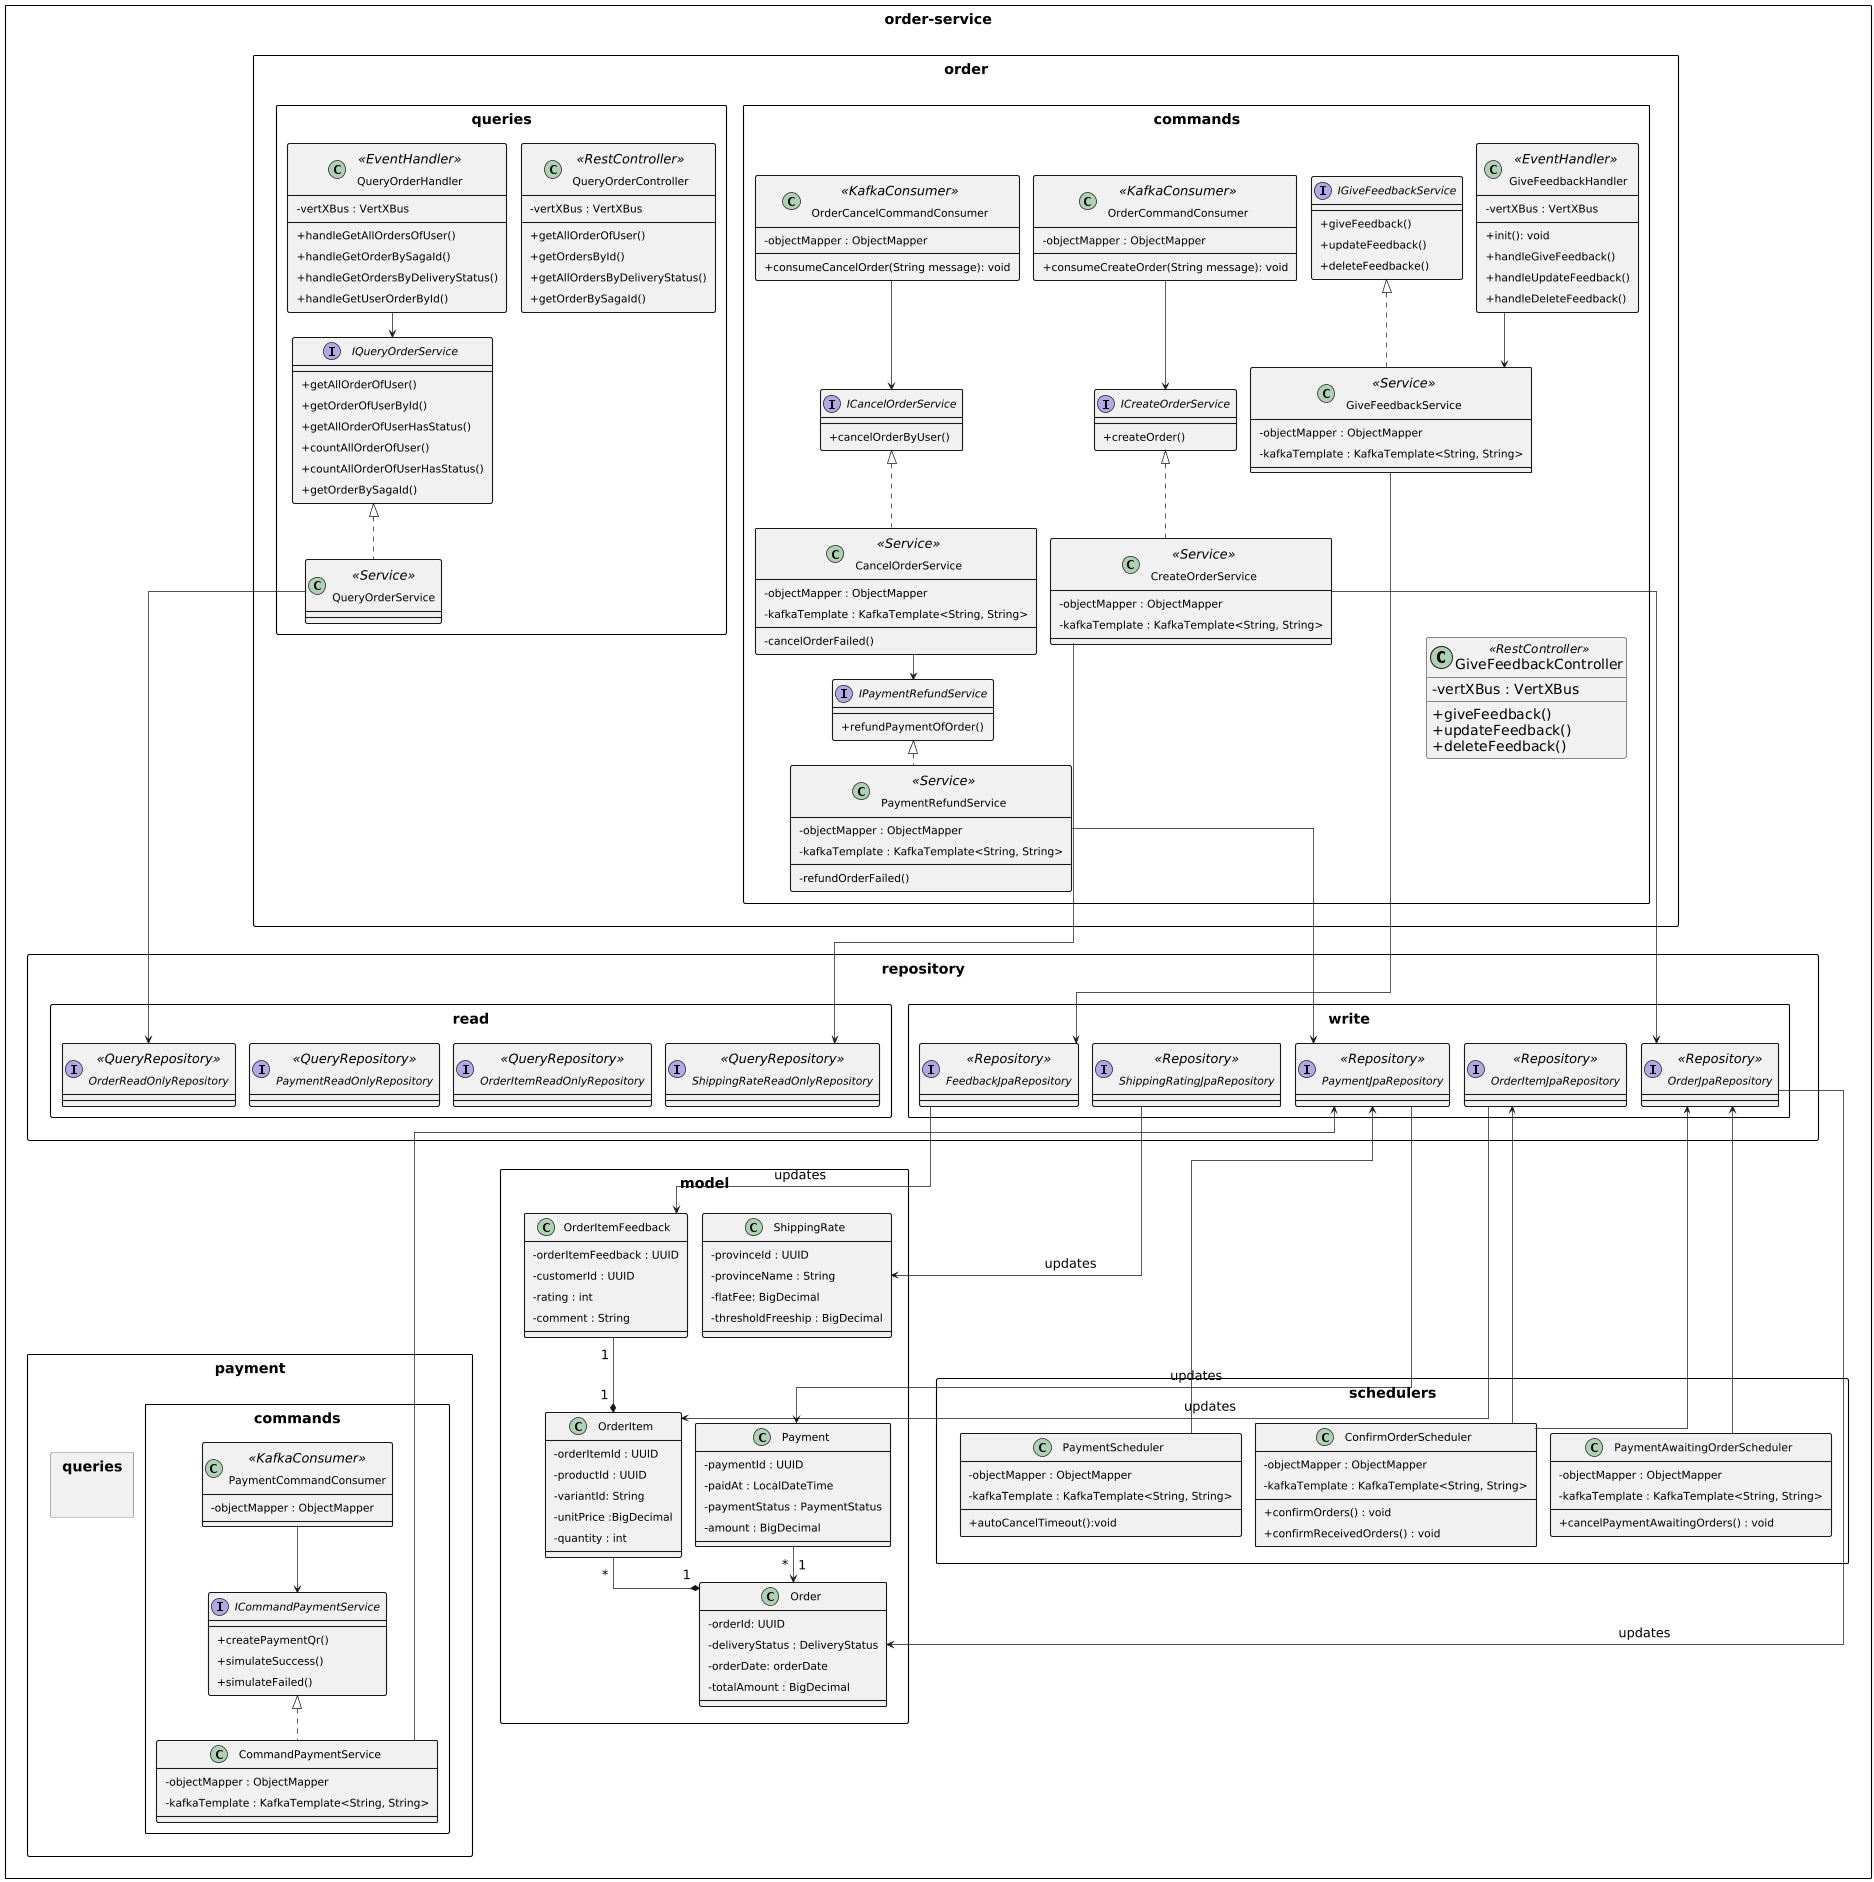

The diagram above was rendered by PlantUML. Its source (embedded in the PNG):
@startuml
' === CẤU HÌNH GIAO DIỆN (A4 Portrait & Dây vuông góc) ===
skinparam classAttributeIconSize 0
top to bottom direction

' Căn chỉnh độ phân giải
skinparam pageOrientation portrait
skinparam dpi 150 

' Làm dây vuông góc
skinparam linetype ortho

skinparam defaultFontSize 18
skinparam classFontSize 18
skinparam packageFontSize 20
skinparam classAttributeFontSize 15

' 2. KÍCH THƯỚC HỘP (Class bự, đệm vừa đủ để không bị cắt chữ)
skinparam Padding 6
skinparam ClassPadding 12
skinparam classBorderThickness 1.5
skinparam packageStyle rectangle

' 3. KHOẢNG CÁCH (Ép sát nhau để tiết kiệm diện tích)
skinparam nodesep 20
skinparam ranksep 35

' NỚI LỎNG CHIỀU NGANG (Để PlantUML không bị lỗi nuốt chữ)
scale max 1200 width

package "order-service" as service {
  
  package "order" as order {
      package "commands" as order_commands {
        
        
        class GiveFeedbackHandler <<RestController >>{
          - vertXBus : VertXBus
          + init(): void
          + handleGiveFeedback()
          + handleUpdateFeedback()
          + handleDeleteFeedback()
        }
        
        class OrderCommandConsumer <<KafkaConsumer>> {
          - objectMapper : ObjectMapper
          + consumeCreateOrder(String message): void
        }
        
        class OrderCancelCommandConsumer <<KafkaConsumer>>{
          - objectMapper : ObjectMapper
          + consumeCancelOrder(String message): void
        }
        
        interface ICancelOrderService {
          + cancelOrderByUser()
        }
        
        interface ICreateOrderService{
          + createOrder()
        }
        
        interface IGiveFeedbackService{
          + giveFeedback()
          + updateFeedback()
          + deleteFeedbacke()
        }
        
        interface IPaymentRefundService{
         + refundPaymentOfOrder()
        }
        
        class CancelOrderService <<Service>> {
        - objectMapper : ObjectMapper
        - kafkaTemplate : KafkaTemplate<String, String>
        - cancelOrderFailed()
        }
        
        class CreateOrderService <<Service>> {
        - objectMapper : ObjectMapper
        - kafkaTemplate : KafkaTemplate<String, String>
        }
        
        class GiveFeedbackService <<Service>>{
        - objectMapper : ObjectMapper
        - kafkaTemplate : KafkaTemplate<String, String>
        }
        
        class PaymentRefundService <<Service>> {
        - objectMapper : ObjectMapper
        - kafkaTemplate : KafkaTemplate<String, String>
        - refundOrderFailed() 
        }
        
        IPaymentRefundService <|.. PaymentRefundService
        IGiveFeedbackService <|.. GiveFeedbackService
        ICreateOrderService  <|.. CreateOrderService
        ICancelOrderService <|.. CancelOrderService
        
        OrderCancelCommandConsumer --> ICancelOrderService
        OrderCommandConsumer --> ICreateOrderService
        GiveFeedbackHandler --> GiveFeedbackService
      }
      
      package "queries" as order_queries {
       class QueryOrderController <<RestController>>{
       - vertXBus : VertXBus
       + getAllOrderOfUser()
       + getOrdersById()
       + getAllOrdersByDeliveryStatus()
       + getOrderBySagaId()
       }
       
       class QueryOrderHandler <<EventHandler>> {
       - vertXBus : VertXBus
       + handleGetAllOrdersOfUser()
       + handleGetOrderBySagaId()
       + handleGetOrdersByDeliveryStatus()
       + handleGetUserOrderById()
       }
       
       interface IQueryOrderService {
       + getAllOrderOfUser()
       + getOrderOfUserById()
       + getAllOrderOfUserHasStatus()
       + countAllOrderOfUser()
       + countAllOrderOfUserHasStatus()
       + getOrderBySagaId()
       }
       
       class QueryOrderService <<Service>>{
       }
       
       IQueryOrderService <|.. QueryOrderService
       QueryOrderHandler --> IQueryOrderService
      }
  }

  package "repository" as repository {
    package "write" {
      interface OrderJpaRepository <<Repository>>
      interface OrderItemJpaRepository <<Repository>>
      interface FeedbackJpaRepository  <<Repository>>
      interface PaymentJpaRepository <<Repository>>
      interface ShippingRatingJpaRepository <<Repository>>
    }
    package "read"{
      interface OrderReadOnlyRepository <<QueryRepository>>
      interface OrderItemReadOnlyRepository <<QueryRepository>>
      interface PaymentReadOnlyRepository <<QueryRepository>>
      interface ShippingRateReadOnlyRepository <<QueryRepository>>
    }
  }
  
  package "model" as model {
    class Order{
      - orderId: UUID
      - deliveryStatus : DeliveryStatus
      - orderDate: orderDate
      - totalAmount : BigDecimal
      }
    
    class OrderItem{
      - orderItemId : UUID
      - productId : UUID
      - variantId: String
      - unitPrice :BigDecimal
      - quantity : int
      }
    
    class OrderItemFeedback{
      - orderItemFeedback : UUID
      - customerId : UUID
      - rating : int
      - comment : String
      }
    
    class Payment{
      - paymentId : UUID
      - paidAt : LocalDateTime
      - paymentStatus : PaymentStatus
      - amount : BigDecimal
    }
    
    class ShippingRate{
      - provinceId : UUID
      - provinceName : String
      - flatFee: BigDecimal
      - thresholdFreeship : BigDecimal
      }
      
    OrderItem "*" --* "1" Order
    OrderItemFeedback "1" --* "1" OrderItem
    Payment "*" --> "1" Order
  }
  
  package "schedulers" as schedulers {
    class ConfirmOrderScheduler{
      - objectMapper : ObjectMapper
      - kafkaTemplate : KafkaTemplate<String, String>
      + confirmOrders() : void
      + confirmReceivedOrders() : void
    }
    
    class PaymentAwaitingOrderScheduler{
       - objectMapper : ObjectMapper
      - kafkaTemplate : KafkaTemplate<String, String>
       + cancelPaymentAwaitingOrders() : void
    }
       
    class PaymentScheduler{
      - objectMapper : ObjectMapper
      - kafkaTemplate : KafkaTemplate<String, String>
      + autoCancelTimeout():void
    }
    
  }
  
  package "payment" as payment {
    package "commands"{
      class PaymentCommandConsumer <<KafkaConsumer>>{
      - objectMapper : ObjectMapper
      }
      
      interface ICommandPaymentService{
      + createPaymentQr()
      + simulateSuccess()
      + simulateFailed()
      }
      
      class CommandPaymentService{
      - objectMapper : ObjectMapper
      - kafkaTemplate : KafkaTemplate<String, String>
      }
      ICommandPaymentService <|.. CommandPaymentService
      PaymentCommandConsumer --> ICommandPaymentService
    }
    package "queries"{}
  }

  ' ========================================================
  ' ĐỊNH TUYẾN LAYOUT (FORCE VERTICAL STRUCTURE)
  ' ========================================================
  
  order -[hidden]down-> repository
  repository -[hidden]down-> model
  model -[hidden]down-> payment
  payment -[hidden]right-> schedulers

  ' Các mũi tên đi từ trên (order) xuống dưới (repository)
  CancelOrderService --> IPaymentRefundService
  CreateOrderService --> ShippingRateReadOnlyRepository
  CreateOrderService --> OrderJpaRepository
  GiveFeedbackService --> FeedbackJpaRepository
  PaymentRefundService --> PaymentJpaRepository
  QueryOrderService --> OrderReadOnlyRepository
  
  ' Các mũi tên từ repository xuống model
  OrderJpaRepository --> Order : "updates"
  OrderItemJpaRepository  --> OrderItem: "updates"
  FeedbackJpaRepository --> OrderItemFeedback : "updates"
  PaymentJpaRepository --> Payment : "updates"
  ShippingRatingJpaRepository --> ShippingRate : "updates"

  ' Mũi tên hất ngược lên trên để ép payment/schedulers nằm dưới
  CommandPaymentService -up-> PaymentJpaRepository

  ConfirmOrderScheduler -up-> OrderItemJpaRepository
  ConfirmOrderScheduler -up-> OrderJpaRepository
  PaymentAwaitingOrderScheduler -up-> OrderJpaRepository
  PaymentScheduler -up-> PaymentJpaRepository
}
@enduml